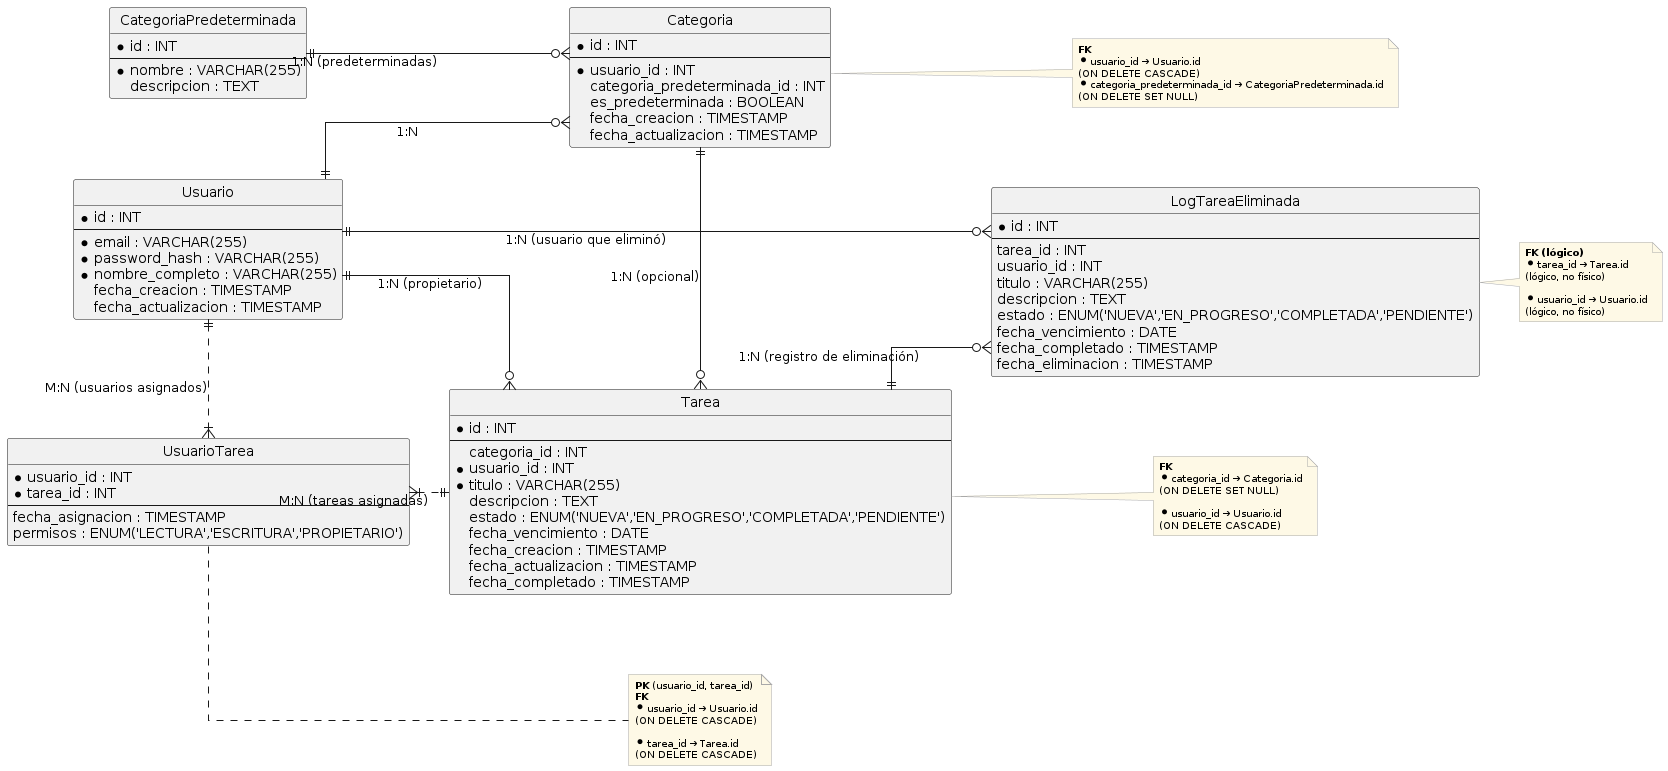

The diagram above was rendered by PlantUML. Its source (embedded in the PNG):
@startuml
hide circle
skinparam linetype ortho
skinparam nodesep 80
skinparam ranksep 40
left to right direction

skinparam note {
  BackgroundColor #FEF9E6
  BorderColor #A9A9A9
  FontSize 10
  FontName Arial
  Width 150
}


together {
  entity Usuario {
    * id : INT
    --
    * email : VARCHAR(255)
    * password_hash : VARCHAR(255)
    * nombre_completo : VARCHAR(255)
    fecha_creacion : TIMESTAMP
    fecha_actualizacion : TIMESTAMP
  }

  entity CategoriaPredeterminada {
    * id : INT
    --
    * nombre : VARCHAR(255)
    descripcion : TEXT
  }

  entity Categoria {
    * id : INT
    --
    * usuario_id : INT
    categoria_predeterminada_id : INT
    es_predeterminada : BOOLEAN
    fecha_creacion : TIMESTAMP
    fecha_actualizacion : TIMESTAMP
  }
}

together {
  entity Tarea {
    * id : INT
    --
    categoria_id : INT
    * usuario_id : INT
    * titulo : VARCHAR(255)
    descripcion : TEXT
    estado : ENUM('NUEVA','EN_PROGRESO','COMPLETADA','PENDIENTE')
    fecha_vencimiento : DATE
    fecha_creacion : TIMESTAMP
    fecha_actualizacion : TIMESTAMP
    fecha_completado : TIMESTAMP
  }

  entity UsuarioTarea {
    * usuario_id : INT
    * tarea_id : INT
    --
    fecha_asignacion : TIMESTAMP
    permisos : ENUM('LECTURA','ESCRITURA','PROPIETARIO')
  }
}

entity LogTareaEliminada {
  * id : INT
  --
  tarea_id : INT
  usuario_id : INT
  titulo : VARCHAR(255)
  descripcion : TEXT
  estado : ENUM('NUEVA','EN_PROGRESO','COMPLETADA','PENDIENTE')
  fecha_vencimiento : DATE
  fecha_completado : TIMESTAMP
  fecha_eliminacion : TIMESTAMP
}

Usuario         ||--o{ Categoria           : "1:N"
CategoriaPredeterminada ||--o{ Categoria : "1:N (predeterminadas)"
Categoria       ||--o{ Tarea               : "1:N (opcional)"
Usuario         ||--o{ Tarea               : "1:N (propietario)"

UsuarioTarea    }|..|| Usuario             : "M:N (usuarios asignados)"
UsuarioTarea    }|..|| Tarea               : "M:N (tareas asignadas)"

Tarea           ||--o{ LogTareaEliminada   : "1:N (registro de eliminación)"
Usuario         ||--o{ LogTareaEliminada   : "1:N (usuario que eliminó)"


note right of Categoria
  **FK**
  * usuario_id → Usuario.id 
  (ON DELETE CASCADE)
  * categoria_predeterminada_id → CategoriaPredeterminada.id 
  (ON DELETE SET NULL)
end note

note right of Tarea
  **FK**
  * categoria_id → Categoria.id 
  (ON DELETE SET NULL)

  * usuario_id → Usuario.id 
  (ON DELETE CASCADE)
end note

note right of UsuarioTarea
  **PK** (usuario_id, tarea_id)
  **FK**
  * usuario_id → Usuario.id 
  (ON DELETE CASCADE)

  * tarea_id → Tarea.id 
  (ON DELETE CASCADE)
end note

note right of LogTareaEliminada
  **FK (lógico)**
  * tarea_id → Tarea.id 
  (lógico, no físico)

  * usuario_id → Usuario.id 
  (lógico, no físico)
end note
@enduml